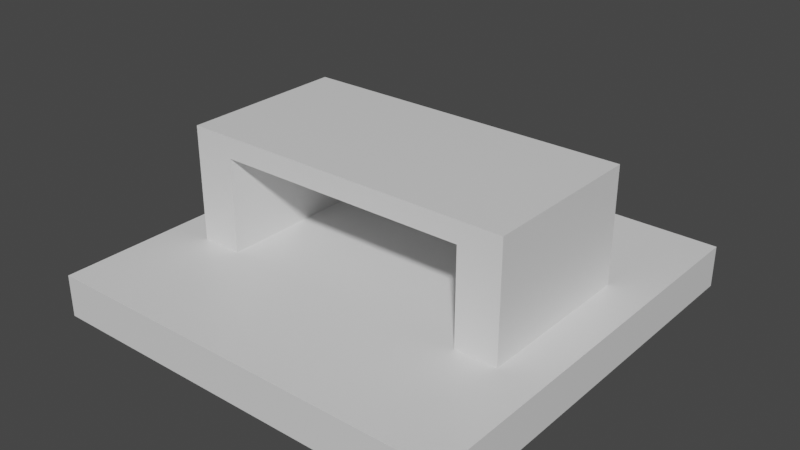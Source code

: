# Source: Desk.blend  (saved by Blender 2.91.10; exported with 4.5.12 LTS)
import bpy
from mathutils import Matrix  # noqa: F401  (used for matrix-valued properties, if any)

bpy.ops.wm.read_factory_settings(use_empty=True)
scene = bpy.context.scene
scene.name = 'Scene'

# ---- collections
col_collection = bpy.data.collections.new('Collection'); scene.collection.children.link(col_collection)

# ---- materials (node trees are filled in below, after node groups)
mat_material = bpy.data.materials.new('Material')
mat_material.alpha_threshold = 0.0
mat_material.use_transparent_shadow = False
mat_material.line_color = (0.0, 0.0, 0.0, 1.0)
mat_material_014 = bpy.data.materials.new('Material.014')
mat_material_014.alpha_threshold = 0.0
mat_material_014.use_transparent_shadow = False
mat_material_014.line_color = (0.0, 0.0, 0.0, 1.0)

# ---- material node trees
mat_material.use_nodes = True; mat_material.node_tree.nodes.clear()
_N = mat_material.node_tree.nodes; _L = mat_material.node_tree.links
n0 = _N.new('ShaderNodeOutputMaterial'); n0.name = 'Material Output'; n0.location = (300, 300)
n1 = _N.new('ShaderNodeBsdfPrincipled'); n1.name = 'Principled BSDF'; n1.location = (10, 300)
n1.distribution = 'GGX'
n1.subsurface_method = 'BURLEY'
n1.inputs[2].default_value = 0.4
n1.inputs[3].default_value = 1.45
n1.inputs[27].default_value = (0.0, 0.0, 0.0, 1.0)
n1.inputs[28].default_value = 1.0
_L.new(n1.outputs[0], n0.inputs[0])
n0.is_active_output = True
mat_material_014.use_nodes = True; mat_material_014.node_tree.nodes.clear()
_N = mat_material_014.node_tree.nodes; _L = mat_material_014.node_tree.links
n0 = _N.new('ShaderNodeOutputMaterial'); n0.name = 'Material Output'; n0.location = (300, 300)
n1 = _N.new('ShaderNodeBsdfPrincipled'); n1.name = 'Principled BSDF'; n1.location = (10, 300)
n1.distribution = 'GGX'
n1.subsurface_method = 'BURLEY'
n1.inputs[2].default_value = 0.4
n1.inputs[3].default_value = 1.45
n1.inputs[27].default_value = (0.0, 0.0, 0.0, 1.0)
n1.inputs[28].default_value = 1.0
_L.new(n1.outputs[0], n0.inputs[0])
n0.is_active_output = True

# ---- world
world_world = bpy.data.worlds.new('World'); scene.world = world_world
world_world.use_nodes = True; world_world.node_tree.nodes.clear()
_N = world_world.node_tree.nodes; _L = world_world.node_tree.links
n0 = _N.new('ShaderNodeOutputWorld'); n0.name = 'World Output'; n0.location = (300, 300)
n1 = _N.new('ShaderNodeBackground'); n1.name = 'Background'; n1.location = (10, 300)
n1.inputs[0].default_value = (0.05088, 0.05088, 0.05088, 1.0)
_L.new(n1.outputs[0], n0.inputs[0])
n0.is_active_output = True
world_world.color = (0.05088, 0.05088, 0.05088)
world_world.use_sun_shadow = False
world_world.sun_shadow_jitter_overblur = 0.0

# ---- meshes
me_cube = bpy.data.meshes.new('Cube')
me_cube.from_pydata([(1.0, 1.0, 1.0), (1.0, 1.0, -1.0), (1.0, -1.0, 1.0), (1.0, -1.0, -1.0), (-1.0, 1.0, 1.0), (-1.0, 1.0, -1.0), (-1.0, -1.0, 1.0), (-1.0, -1.0, -1.0)], [], [(0, 4, 6, 2), (3, 2, 6, 7), (7, 6, 4, 5), (5, 1, 3, 7), (1, 0, 2, 3), (5, 4, 0, 1)])
_uv = me_cube.uv_layers.new(name='UVMap')
_uv.uv.foreach_set('vector', [0.625, 0.5, 0.875, 0.5, 0.875, 0.75, 0.625, 0.75, 0.375, 0.75, 0.625, 0.75, 0.625, 1.0, 0.375, 1.0, 0.375, 0.0, 0.625, 0.0, 0.625, 0.25, 0.375, 0.25, 0.125, 0.5, 0.375, 0.5, 0.375, 0.75, 0.125, 0.75, 0.375, 0.5, 0.625, 0.5, 0.625, 0.75, 0.375, 0.75, 0.375, 0.25, 0.625, 0.25, 0.625, 0.5, 0.375, 0.5])
me_cube.materials.append(mat_material)
me_cube.use_remesh_preserve_volume = False
me_cube.use_remesh_preserve_attributes = False
me_cube.use_mirror_vertex_groups = False
me_cube.update()
me_cube_001 = bpy.data.meshes.new('Cube.001')
me_cube_001.from_pydata([(1.0, 1.0, -1.0), (1.0, -1.0, -1.0), (-1.0, 1.0, -1.0), (-1.0, -1.0, -1.0), (-0.75, 1.0, -0.75), (-0.75, -1.0, -0.75), (0.75, -1.0, -0.75), (0.75, 1.0, -0.75), (-1.0, -1.0, 0.5), (-1.0, 1.0, 0.5), (-0.75, 1.0, 0.5), (-0.75, -1.0, 0.5), (0.75, -1.0, 0.5), (0.75, 1.0, 0.5), (1.0, -1.0, 0.5), (1.0, 1.0, 0.5)], [], [(2, 0, 1, 3), (6, 7, 4, 5), (10, 9, 8, 11), (15, 13, 12, 14), (2, 3, 8, 9), (14, 1, 0, 15), (11, 5, 4, 10), (7, 6, 12, 13), (8, 3, 1, 14, 12, 6, 5, 11), (0, 2, 9, 10, 4, 7, 13, 15)])
_uv = me_cube_001.uv_layers.new(name='UVMap')
_uv.uv.foreach_set('vector', [0.125, 0.5, 0.375, 0.5, 0.375, 0.75, 0.125, 0.75, 0.375, 0.7083, 0.375, 0.5417, 0.125, 0.5417, 0.125, 0.7083, 0.175, 0.575, 0.15, 0.575, 0.15, 0.675, 0.175, 0.675, 0.35, 0.575, 0.325, 0.575, 0.325, 0.675, 0.35, 0.675, 0.375, 0.25, 0.375, 0.0, 0.5625, 0.0, 0.5625, 0.25, 0.5625, 0.75, 0.375, 0.75, 0.375, 0.5, 0.5625, 0.5, 0.5312, 0.04167, 0.375, 0.04167, 0.375, 0.2083, 0.5313, 0.2083, 0.375, 0.5417, 0.375, 0.7083, 0.5313, 0.7083, 0.5312, 0.5417, 0.5625, 1.0, 0.375, 1.0, 0.375, 0.75, 0.5625, 0.75, 0.5625, 0.7813, 0.4063, 0.7813, 0.4063, 0.9688, 0.5625, 0.9688, 0.375, 0.5, 0.375, 0.25, 0.5625, 0.25, 0.5625, 0.2812, 0.4063, 0.2812, 0.4063, 0.4688, 0.5625, 0.4688, 0.5625, 0.5])
me_cube_001.materials.append(mat_material_014)
me_cube_001.use_remesh_preserve_volume = False
me_cube_001.use_remesh_preserve_attributes = False
me_cube_001.use_mirror_vertex_groups = False
me_cube_001.update()

# ---- objects
ob_floor = bpy.data.objects.new('Floor', me_cube)
ob_desk = bpy.data.objects.new('Desk', me_cube_001)

# ---- transforms, parenting, visibility, modifiers, constraints
ob_floor.location = (0.0, 0.0, 0.0)
ob_floor.rotation_euler = (3.142, 0.0, 0.0)
ob_floor.scale = (5.0, 5.0, 0.5)
ob_floor.lock_rotations_4d = False
ob_floor.empty_display_type = 'ARROWS'
ob_floor.lineart.crease_threshold = 0.0
_m = ob_floor.modifiers.new('Boolean', 'BOOLEAN')
ob_desk.location = (0.0, 0.0, 1.25)
ob_desk.rotation_euler = (3.142, 0.0, 0.0)
ob_desk.scale = (4.0, 2.0, 2.0)
ob_desk.lock_rotations_4d = False
ob_desk.empty_display_type = 'ARROWS'
ob_desk.lineart.crease_threshold = 0.0
_m = ob_desk.modifiers.new('Boolean', 'BOOLEAN')
_m.object = ob_floor

# ---- collection membership
col_collection.objects.link(ob_floor)
col_collection.objects.link(ob_desk)

# ---- scene / render settings (as saved in the file)
scene.frame_start = 1; scene.frame_end = 250; scene.frame_set(1)
scene.render.engine = 'BLENDER_EEVEE_NEXT'
scene.cycles.use_denoising = False
scene.cycles.samples = 128
scene.cycles.sampling_pattern = 'TABULATED_SOBOL'
scene.cycles.use_adaptive_sampling = False
scene.cycles.use_light_tree = False
scene.view_settings.view_transform = 'Filmic'
bpy.context.view_layer.update()

# ---- added for rendering (the .blend has no active camera and no usable light): camera, sun
cam_auto = bpy.data.cameras.new('AutoCamera')
cam_auto.lens = 50.0
cam_auto.sensor_width = 36.0
cam_auto.clip_end = 1000.0
ob_auto_camera = bpy.data.objects.new('AutoCamera', cam_auto)
scene.collection.objects.link(ob_auto_camera)
ob_auto_camera.location = (13.5368, -16.2442, 12.2045)
ob_auto_camera.rotation_euler = (1.09748, -7.21219e-08, 0.694738)
scene.camera = ob_auto_camera
light_auto_sun = bpy.data.lights.new('AutoSun', 'SUN')
light_auto_sun.energy = 3.0
light_auto_sun.angle = 0.0523599
ob_auto_sun = bpy.data.objects.new('AutoSun', light_auto_sun)
scene.collection.objects.link(ob_auto_sun)
ob_auto_sun.rotation_euler = (0.872665, 0.174533, 0.523599)
bpy.context.view_layer.update()
